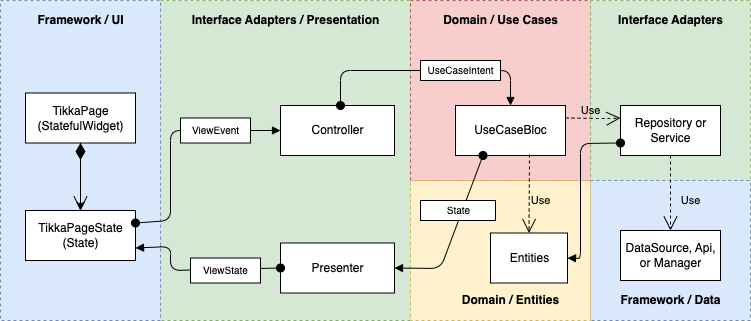

The diagram above was exported from draw.io. Its source (the exported page's mxGraphModel, read from the mxfile embedded in the PNG):
<mxGraphModel dx="965" dy="422" grid="1" gridSize="10" guides="1" tooltips="1" connect="1" arrows="1" fold="1" page="1" pageScale="1" pageWidth="827" pageHeight="1169" math="0" shadow="0">
  <root>
    <mxCell id="WIyWlLk6GJQsqaUBKTNV-0" />
    <mxCell id="WIyWlLk6GJQsqaUBKTNV-1" parent="WIyWlLk6GJQsqaUBKTNV-0" />
    <mxCell id="YvFt9NwLZhQXIECajNaF-14" value="" style="rounded=0;whiteSpace=wrap;html=1;dashed=1;fillColor=#d5e8d4;strokeColor=#82b366;" vertex="1" parent="WIyWlLk6GJQsqaUBKTNV-1">
      <mxGeometry x="180" y="160" width="250" height="320" as="geometry" />
    </mxCell>
    <mxCell id="YvFt9NwLZhQXIECajNaF-13" value="" style="rounded=0;whiteSpace=wrap;html=1;dashed=1;fillColor=#dae8fc;strokeColor=#6c8ebf;" vertex="1" parent="WIyWlLk6GJQsqaUBKTNV-1">
      <mxGeometry x="20" y="160" width="160" height="320" as="geometry" />
    </mxCell>
    <mxCell id="YvFt9NwLZhQXIECajNaF-59" value="" style="edgeStyle=orthogonalEdgeStyle;rounded=0;orthogonalLoop=1;jettySize=auto;html=1;labelBackgroundColor=none;" edge="1" parent="WIyWlLk6GJQsqaUBKTNV-1" source="YvFt9NwLZhQXIECajNaF-5" target="YvFt9NwLZhQXIECajNaF-6">
      <mxGeometry relative="1" as="geometry" />
    </mxCell>
    <mxCell id="YvFt9NwLZhQXIECajNaF-5" value="TikkaPage&lt;br&gt;(StatefulWidget)" style="html=1;" vertex="1" parent="WIyWlLk6GJQsqaUBKTNV-1">
      <mxGeometry x="45" y="252.5" width="110" height="50" as="geometry" />
    </mxCell>
    <mxCell id="YvFt9NwLZhQXIECajNaF-6" value="TikkaPageState&lt;br&gt;(State)" style="html=1;" vertex="1" parent="WIyWlLk6GJQsqaUBKTNV-1">
      <mxGeometry x="45" y="370" width="110" height="50" as="geometry" />
    </mxCell>
    <mxCell id="YvFt9NwLZhQXIECajNaF-8" value="" style="endArrow=open;html=1;endSize=12;startArrow=diamondThin;startSize=14;startFill=1;edgeStyle=orthogonalEdgeStyle;align=left;verticalAlign=bottom;exitX=0.5;exitY=1;exitDx=0;exitDy=0;entryX=0.5;entryY=0;entryDx=0;entryDy=0;" edge="1" parent="WIyWlLk6GJQsqaUBKTNV-1" source="YvFt9NwLZhQXIECajNaF-5" target="YvFt9NwLZhQXIECajNaF-6">
      <mxGeometry x="-1" y="3" relative="1" as="geometry">
        <mxPoint x="280" y="520" as="sourcePoint" />
        <mxPoint x="440" y="520" as="targetPoint" />
      </mxGeometry>
    </mxCell>
    <mxCell id="YvFt9NwLZhQXIECajNaF-9" value="Controller" style="html=1;" vertex="1" parent="WIyWlLk6GJQsqaUBKTNV-1">
      <mxGeometry x="300" y="265" width="114" height="50" as="geometry" />
    </mxCell>
    <mxCell id="YvFt9NwLZhQXIECajNaF-10" value="Presenter" style="html=1;" vertex="1" parent="WIyWlLk6GJQsqaUBKTNV-1">
      <mxGeometry x="300" y="402.5" width="114" height="50" as="geometry" />
    </mxCell>
    <mxCell id="YvFt9NwLZhQXIECajNaF-19" value="dispatch" style="html=1;verticalAlign=bottom;startArrow=oval;startFill=1;endArrow=block;startSize=8;exitX=1;exitY=0.25;exitDx=0;exitDy=0;entryX=0;entryY=0.5;entryDx=0;entryDy=0;fillColor=none;labelBackgroundColor=none;" edge="1" parent="WIyWlLk6GJQsqaUBKTNV-1" source="YvFt9NwLZhQXIECajNaF-6" target="YvFt9NwLZhQXIECajNaF-9">
      <mxGeometry x="0.4167" y="-10" width="60" relative="1" as="geometry">
        <mxPoint x="200" y="590" as="sourcePoint" />
        <mxPoint x="260" y="590" as="targetPoint" />
        <Array as="points">
          <mxPoint x="190" y="380" />
          <mxPoint x="190" y="290" />
        </Array>
        <mxPoint as="offset" />
      </mxGeometry>
    </mxCell>
    <mxCell id="YvFt9NwLZhQXIECajNaF-21" value="dispatch" style="html=1;verticalAlign=bottom;startArrow=oval;startFill=1;endArrow=block;startSize=8;entryX=1;entryY=0.75;entryDx=0;entryDy=0;exitX=0;exitY=0.5;exitDx=0;exitDy=0;labelBackgroundColor=none;" edge="1" parent="WIyWlLk6GJQsqaUBKTNV-1" source="YvFt9NwLZhQXIECajNaF-10" target="YvFt9NwLZhQXIECajNaF-6">
      <mxGeometry x="-0.1865" y="11" width="60" relative="1" as="geometry">
        <mxPoint x="330" y="550" as="sourcePoint" />
        <mxPoint x="310" y="430" as="targetPoint" />
        <Array as="points">
          <mxPoint x="190" y="430" />
          <mxPoint x="190" y="406" />
        </Array>
        <mxPoint as="offset" />
      </mxGeometry>
    </mxCell>
    <mxCell id="YvFt9NwLZhQXIECajNaF-25" value="" style="rounded=0;whiteSpace=wrap;html=1;dashed=1;fillColor=#f8cecc;strokeColor=#b85450;" vertex="1" parent="WIyWlLk6GJQsqaUBKTNV-1">
      <mxGeometry x="430" y="160" width="180" height="180" as="geometry" />
    </mxCell>
    <mxCell id="YvFt9NwLZhQXIECajNaF-26" value="UseCaseBloc" style="html=1;" vertex="1" parent="WIyWlLk6GJQsqaUBKTNV-1">
      <mxGeometry x="475" y="265" width="110" height="50" as="geometry" />
    </mxCell>
    <mxCell id="YvFt9NwLZhQXIECajNaF-27" value="" style="rounded=0;whiteSpace=wrap;html=1;dashed=1;fillColor=#d5e8d4;strokeColor=#82b366;" vertex="1" parent="WIyWlLk6GJQsqaUBKTNV-1">
      <mxGeometry x="610" y="160" width="160" height="180" as="geometry" />
    </mxCell>
    <mxCell id="YvFt9NwLZhQXIECajNaF-28" value="" style="rounded=0;whiteSpace=wrap;html=1;dashed=1;fillColor=#dae8fc;strokeColor=#6c8ebf;" vertex="1" parent="WIyWlLk6GJQsqaUBKTNV-1">
      <mxGeometry x="610" y="340" width="160" height="140" as="geometry" />
    </mxCell>
    <mxCell id="YvFt9NwLZhQXIECajNaF-29" value="Repository or&lt;br&gt;Service" style="html=1;" vertex="1" parent="WIyWlLk6GJQsqaUBKTNV-1">
      <mxGeometry x="640" y="265" width="100" height="50" as="geometry" />
    </mxCell>
    <mxCell id="YvFt9NwLZhQXIECajNaF-30" value="DataSource, Api, &lt;br&gt;or Manager" style="html=1;" vertex="1" parent="WIyWlLk6GJQsqaUBKTNV-1">
      <mxGeometry x="640" y="390" width="100" height="50" as="geometry" />
    </mxCell>
    <mxCell id="YvFt9NwLZhQXIECajNaF-31" value="&lt;b&gt;Framework / UI&lt;/b&gt;" style="html=1;fillColor=#dae8fc;strokeColor=none;" vertex="1" parent="WIyWlLk6GJQsqaUBKTNV-1">
      <mxGeometry x="30" y="170" width="140" height="20" as="geometry" />
    </mxCell>
    <mxCell id="YvFt9NwLZhQXIECajNaF-33" value="&lt;b&gt;Domain / Use Cases&lt;/b&gt;" style="html=1;fillColor=#f8cecc;strokeColor=none;" vertex="1" parent="WIyWlLk6GJQsqaUBKTNV-1">
      <mxGeometry x="440" y="170" width="160" height="20" as="geometry" />
    </mxCell>
    <mxCell id="YvFt9NwLZhQXIECajNaF-34" value="&lt;b&gt;Framework / Data&lt;/b&gt;" style="html=1;fillColor=#dae8fc;strokeColor=none;" vertex="1" parent="WIyWlLk6GJQsqaUBKTNV-1">
      <mxGeometry x="620" y="450" width="140" height="20" as="geometry" />
    </mxCell>
    <mxCell id="YvFt9NwLZhQXIECajNaF-35" value="&lt;b&gt;Interface Adapters&lt;/b&gt;" style="html=1;fillColor=#d5e8d4;strokeColor=none;" vertex="1" parent="WIyWlLk6GJQsqaUBKTNV-1">
      <mxGeometry x="620" y="170" width="140" height="20" as="geometry" />
    </mxCell>
    <mxCell id="YvFt9NwLZhQXIECajNaF-36" value="" style="rounded=0;whiteSpace=wrap;html=1;dashed=1;fillColor=#fff2cc;strokeColor=#d6b656;" vertex="1" parent="WIyWlLk6GJQsqaUBKTNV-1">
      <mxGeometry x="430" y="340" width="180" height="140" as="geometry" />
    </mxCell>
    <mxCell id="YvFt9NwLZhQXIECajNaF-38" value="&lt;b&gt;Domain / Entities&lt;/b&gt;" style="html=1;fillColor=#fff2cc;strokeColor=none;" vertex="1" parent="WIyWlLk6GJQsqaUBKTNV-1">
      <mxGeometry x="460" y="450" width="140" height="20" as="geometry" />
    </mxCell>
    <mxCell id="YvFt9NwLZhQXIECajNaF-39" value="&lt;b&gt;Interface Adapters / Presentation&lt;/b&gt;" style="html=1;fillColor=#d5e8d4;strokeColor=none;" vertex="1" parent="WIyWlLk6GJQsqaUBKTNV-1">
      <mxGeometry x="190" y="170" width="230" height="20" as="geometry" />
    </mxCell>
    <mxCell id="YvFt9NwLZhQXIECajNaF-46" value="dispatch" style="html=1;verticalAlign=bottom;startArrow=oval;startFill=1;endArrow=block;startSize=8;entryX=0.5;entryY=0;entryDx=0;entryDy=0;fillColor=none;labelBackgroundColor=none;" edge="1" parent="WIyWlLk6GJQsqaUBKTNV-1" target="YvFt9NwLZhQXIECajNaF-26">
      <mxGeometry x="0.2969" y="-10" width="60" relative="1" as="geometry">
        <mxPoint x="360" y="265" as="sourcePoint" />
        <mxPoint x="320" y="300" as="targetPoint" />
        <Array as="points">
          <mxPoint x="360" y="230" />
          <mxPoint x="530" y="230" />
        </Array>
        <mxPoint as="offset" />
      </mxGeometry>
    </mxCell>
    <mxCell id="YvFt9NwLZhQXIECajNaF-18" value="&lt;font style=&quot;font-size: 10px&quot;&gt;ViewEvent&lt;/font&gt;" style="html=1;" vertex="1" parent="WIyWlLk6GJQsqaUBKTNV-1">
      <mxGeometry x="200" y="277.5" width="70" height="25" as="geometry" />
    </mxCell>
    <mxCell id="YvFt9NwLZhQXIECajNaF-11" value="&lt;font style=&quot;font-size: 10px&quot;&gt;ViewState&lt;/font&gt;" style="html=1;" vertex="1" parent="WIyWlLk6GJQsqaUBKTNV-1">
      <mxGeometry x="210" y="417.5" width="70" height="25" as="geometry" />
    </mxCell>
    <mxCell id="YvFt9NwLZhQXIECajNaF-40" value="&lt;font style=&quot;font-size: 10px&quot;&gt;UseCaseIntent&lt;/font&gt;" style="html=1;" vertex="1" parent="WIyWlLk6GJQsqaUBKTNV-1">
      <mxGeometry x="440" y="220" width="80" height="20" as="geometry" />
    </mxCell>
    <mxCell id="YvFt9NwLZhQXIECajNaF-49" value="Use" style="endArrow=open;endSize=12;dashed=1;html=1;labelBackgroundColor=none;exitX=1;exitY=0.25;exitDx=0;exitDy=0;entryX=0;entryY=0.25;entryDx=0;entryDy=0;" edge="1" parent="WIyWlLk6GJQsqaUBKTNV-1" source="YvFt9NwLZhQXIECajNaF-26" target="YvFt9NwLZhQXIECajNaF-29">
      <mxGeometry x="-0.0952" y="8" width="160" relative="1" as="geometry">
        <mxPoint x="150" y="620" as="sourcePoint" />
        <mxPoint x="310" y="620" as="targetPoint" />
        <Array as="points">
          <mxPoint x="620" y="278" />
          <mxPoint x="630" y="278" />
        </Array>
        <mxPoint as="offset" />
      </mxGeometry>
    </mxCell>
    <mxCell id="YvFt9NwLZhQXIECajNaF-50" value="Use" style="endArrow=open;endSize=12;dashed=1;html=1;labelBackgroundColor=none;exitX=0.5;exitY=1;exitDx=0;exitDy=0;" edge="1" parent="WIyWlLk6GJQsqaUBKTNV-1" source="YvFt9NwLZhQXIECajNaF-29" target="YvFt9NwLZhQXIECajNaF-30">
      <mxGeometry x="0.2" y="20" width="160" relative="1" as="geometry">
        <mxPoint x="360" y="620" as="sourcePoint" />
        <mxPoint x="520" y="620" as="targetPoint" />
        <mxPoint as="offset" />
      </mxGeometry>
    </mxCell>
    <mxCell id="YvFt9NwLZhQXIECajNaF-60" value="Entities" style="html=1;" vertex="1" parent="WIyWlLk6GJQsqaUBKTNV-1">
      <mxGeometry x="510" y="392.5" width="77" height="50" as="geometry" />
    </mxCell>
    <mxCell id="YvFt9NwLZhQXIECajNaF-61" value="Use" style="endArrow=open;endSize=12;dashed=1;html=1;labelBackgroundColor=none;entryX=0.5;entryY=0;entryDx=0;entryDy=0;" edge="1" parent="WIyWlLk6GJQsqaUBKTNV-1" target="YvFt9NwLZhQXIECajNaF-60">
      <mxGeometry x="0.1701" y="11" width="160" relative="1" as="geometry">
        <mxPoint x="549" y="314" as="sourcePoint" />
        <mxPoint x="530" y="520" as="targetPoint" />
        <mxPoint as="offset" />
      </mxGeometry>
    </mxCell>
    <mxCell id="YvFt9NwLZhQXIECajNaF-62" value="" style="html=1;verticalAlign=bottom;startArrow=oval;startFill=1;endArrow=block;startSize=8;labelBackgroundColor=none;exitX=0;exitY=0.75;exitDx=0;exitDy=0;entryX=1;entryY=0.5;entryDx=0;entryDy=0;" edge="1" parent="WIyWlLk6GJQsqaUBKTNV-1" source="YvFt9NwLZhQXIECajNaF-29" target="YvFt9NwLZhQXIECajNaF-60">
      <mxGeometry width="60" relative="1" as="geometry">
        <mxPoint x="350" y="510" as="sourcePoint" />
        <mxPoint x="410" y="510" as="targetPoint" />
        <Array as="points">
          <mxPoint x="600" y="303" />
          <mxPoint x="600" y="418" />
        </Array>
      </mxGeometry>
    </mxCell>
    <mxCell id="YvFt9NwLZhQXIECajNaF-63" value="" style="html=1;verticalAlign=bottom;startArrow=oval;startFill=1;endArrow=block;startSize=8;labelBackgroundColor=none;exitX=0.25;exitY=1;exitDx=0;exitDy=0;entryX=1;entryY=0.5;entryDx=0;entryDy=0;" edge="1" parent="WIyWlLk6GJQsqaUBKTNV-1" source="YvFt9NwLZhQXIECajNaF-26" target="YvFt9NwLZhQXIECajNaF-10">
      <mxGeometry width="60" relative="1" as="geometry">
        <mxPoint x="440" y="380" as="sourcePoint" />
        <mxPoint x="500" y="380" as="targetPoint" />
        <Array as="points">
          <mxPoint x="460" y="428" />
        </Array>
      </mxGeometry>
    </mxCell>
    <mxCell id="YvFt9NwLZhQXIECajNaF-45" value="&lt;font style=&quot;font-size: 10px&quot;&gt;State&lt;/font&gt;" style="html=1;" vertex="1" parent="WIyWlLk6GJQsqaUBKTNV-1">
      <mxGeometry x="440" y="360" width="75" height="20" as="geometry" />
    </mxCell>
  </root>
</mxGraphModel>